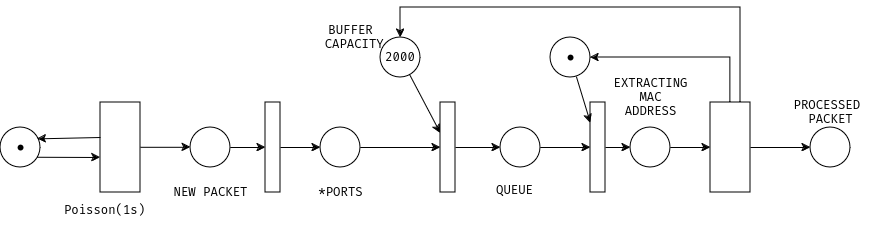

The diagram above was exported from draw.io. Its source (the exported page's mxGraphModel, read from the mxfile embedded in the PNG):
<mxGraphModel dx="1150" dy="591" grid="1" gridSize="10" guides="1" tooltips="1" connect="1" arrows="0" fold="1" page="1" pageScale="1" pageWidth="827" pageHeight="1169" math="0" shadow="0">
  <root>
    <mxCell id="0" />
    <mxCell id="1" parent="0" />
    <mxCell id="0sNgB5W1Smp9vC3g5agu-4" value="" style="ellipse;whiteSpace=wrap;html=1;aspect=fixed;" vertex="1" parent="1">
      <mxGeometry x="120" y="290" width="40" height="40" as="geometry" />
    </mxCell>
    <mxCell id="0sNgB5W1Smp9vC3g5agu-5" value="" style="shape=waypoint;sketch=0;fillStyle=solid;size=6;pointerEvents=1;points=[];fillColor=none;resizable=0;rotatable=0;perimeter=centerPerimeter;snapToPoint=1;" vertex="1" parent="1">
      <mxGeometry x="130" y="300" width="20" height="20" as="geometry" />
    </mxCell>
    <mxCell id="0sNgB5W1Smp9vC3g5agu-6" value="" style="rounded=0;whiteSpace=wrap;html=1;" vertex="1" parent="1">
      <mxGeometry x="220" y="265" width="40" height="90" as="geometry" />
    </mxCell>
    <mxCell id="0sNgB5W1Smp9vC3g5agu-11" value="" style="endArrow=classic;html=1;rounded=0;exitX=0.92;exitY=0.744;exitDx=0;exitDy=0;exitPerimeter=0;" edge="1" parent="1" source="0sNgB5W1Smp9vC3g5agu-4">
      <mxGeometry width="50" height="50" relative="1" as="geometry">
        <mxPoint x="160" y="320" as="sourcePoint" />
        <mxPoint x="220" y="320" as="targetPoint" />
      </mxGeometry>
    </mxCell>
    <mxCell id="0sNgB5W1Smp9vC3g5agu-13" value="" style="endArrow=classic;html=1;rounded=0;entryX=0.926;entryY=0.284;entryDx=0;entryDy=0;entryPerimeter=0;" edge="1" parent="1" target="0sNgB5W1Smp9vC3g5agu-4">
      <mxGeometry width="50" height="50" relative="1" as="geometry">
        <mxPoint x="220" y="300" as="sourcePoint" />
        <mxPoint x="160" y="300" as="targetPoint" />
      </mxGeometry>
    </mxCell>
    <mxCell id="0sNgB5W1Smp9vC3g5agu-15" value="" style="ellipse;whiteSpace=wrap;html=1;aspect=fixed;" vertex="1" parent="1">
      <mxGeometry x="310" y="290" width="40" height="40" as="geometry" />
    </mxCell>
    <mxCell id="0sNgB5W1Smp9vC3g5agu-16" value="" style="endArrow=classic;html=1;rounded=0;" edge="1" parent="1">
      <mxGeometry width="50" height="50" relative="1" as="geometry">
        <mxPoint x="260" y="309.8" as="sourcePoint" />
        <mxPoint x="310" y="309.8" as="targetPoint" />
      </mxGeometry>
    </mxCell>
    <mxCell id="0sNgB5W1Smp9vC3g5agu-22" value="" style="ellipse;whiteSpace=wrap;html=1;aspect=fixed;" vertex="1" parent="1">
      <mxGeometry x="440" y="290" width="40" height="40" as="geometry" />
    </mxCell>
    <mxCell id="0sNgB5W1Smp9vC3g5agu-23" value="&lt;div&gt;2000&lt;/div&gt;" style="ellipse;whiteSpace=wrap;html=1;aspect=fixed;" vertex="1" parent="1">
      <mxGeometry x="500" y="200" width="40" height="40" as="geometry" />
    </mxCell>
    <mxCell id="0sNgB5W1Smp9vC3g5agu-24" value="" style="ellipse;whiteSpace=wrap;html=1;aspect=fixed;" vertex="1" parent="1">
      <mxGeometry x="620" y="290" width="40" height="40" as="geometry" />
    </mxCell>
    <mxCell id="0sNgB5W1Smp9vC3g5agu-25" value="" style="ellipse;whiteSpace=wrap;html=1;aspect=fixed;" vertex="1" parent="1">
      <mxGeometry x="670" y="200" width="40" height="40" as="geometry" />
    </mxCell>
    <mxCell id="0sNgB5W1Smp9vC3g5agu-26" value="" style="ellipse;whiteSpace=wrap;html=1;aspect=fixed;" vertex="1" parent="1">
      <mxGeometry x="750" y="290" width="40" height="40" as="geometry" />
    </mxCell>
    <mxCell id="0sNgB5W1Smp9vC3g5agu-27" value="" style="ellipse;whiteSpace=wrap;html=1;aspect=fixed;" vertex="1" parent="1">
      <mxGeometry x="930" y="290" width="40" height="40" as="geometry" />
    </mxCell>
    <mxCell id="0sNgB5W1Smp9vC3g5agu-30" value="" style="rounded=0;whiteSpace=wrap;html=1;" vertex="1" parent="1">
      <mxGeometry x="385" y="265" width="15" height="90" as="geometry" />
    </mxCell>
    <mxCell id="0sNgB5W1Smp9vC3g5agu-34" value="" style="rounded=0;whiteSpace=wrap;html=1;" vertex="1" parent="1">
      <mxGeometry x="830" y="265" width="40" height="90" as="geometry" />
    </mxCell>
    <mxCell id="0sNgB5W1Smp9vC3g5agu-35" value="" style="endArrow=classic;html=1;rounded=0;" edge="1" parent="1" source="0sNgB5W1Smp9vC3g5agu-15" target="0sNgB5W1Smp9vC3g5agu-30">
      <mxGeometry width="50" height="50" relative="1" as="geometry">
        <mxPoint x="270" y="319.8" as="sourcePoint" />
        <mxPoint x="320" y="319.8" as="targetPoint" />
      </mxGeometry>
    </mxCell>
    <mxCell id="0sNgB5W1Smp9vC3g5agu-36" value="" style="endArrow=classic;html=1;rounded=0;" edge="1" parent="1" source="0sNgB5W1Smp9vC3g5agu-30" target="0sNgB5W1Smp9vC3g5agu-22">
      <mxGeometry width="50" height="50" relative="1" as="geometry">
        <mxPoint x="280" y="329.8" as="sourcePoint" />
        <mxPoint x="330" y="329.8" as="targetPoint" />
      </mxGeometry>
    </mxCell>
    <mxCell id="0sNgB5W1Smp9vC3g5agu-40" value="" style="rounded=0;whiteSpace=wrap;html=1;" vertex="1" parent="1">
      <mxGeometry x="560" y="265" width="15" height="90" as="geometry" />
    </mxCell>
    <mxCell id="0sNgB5W1Smp9vC3g5agu-41" value="" style="rounded=0;whiteSpace=wrap;html=1;" vertex="1" parent="1">
      <mxGeometry x="710" y="265" width="15" height="90" as="geometry" />
    </mxCell>
    <mxCell id="0sNgB5W1Smp9vC3g5agu-42" value="" style="endArrow=classic;html=1;rounded=0;" edge="1" parent="1" source="0sNgB5W1Smp9vC3g5agu-22" target="0sNgB5W1Smp9vC3g5agu-40">
      <mxGeometry width="50" height="50" relative="1" as="geometry">
        <mxPoint x="410" y="240" as="sourcePoint" />
        <mxPoint x="460" y="190" as="targetPoint" />
      </mxGeometry>
    </mxCell>
    <mxCell id="0sNgB5W1Smp9vC3g5agu-43" value="" style="endArrow=classic;html=1;rounded=0;" edge="1" parent="1" source="0sNgB5W1Smp9vC3g5agu-23" target="0sNgB5W1Smp9vC3g5agu-40">
      <mxGeometry width="50" height="50" relative="1" as="geometry">
        <mxPoint x="490" y="320" as="sourcePoint" />
        <mxPoint x="570" y="320" as="targetPoint" />
      </mxGeometry>
    </mxCell>
    <mxCell id="0sNgB5W1Smp9vC3g5agu-44" value="" style="endArrow=classic;html=1;rounded=0;" edge="1" parent="1" source="0sNgB5W1Smp9vC3g5agu-40" target="0sNgB5W1Smp9vC3g5agu-24">
      <mxGeometry width="50" height="50" relative="1" as="geometry">
        <mxPoint x="539" y="248" as="sourcePoint" />
        <mxPoint x="570" y="306" as="targetPoint" />
      </mxGeometry>
    </mxCell>
    <mxCell id="0sNgB5W1Smp9vC3g5agu-45" value="" style="endArrow=classic;html=1;rounded=0;" edge="1" parent="1" source="0sNgB5W1Smp9vC3g5agu-25" target="0sNgB5W1Smp9vC3g5agu-41">
      <mxGeometry width="50" height="50" relative="1" as="geometry">
        <mxPoint x="585" y="320" as="sourcePoint" />
        <mxPoint x="630" y="320" as="targetPoint" />
      </mxGeometry>
    </mxCell>
    <mxCell id="0sNgB5W1Smp9vC3g5agu-46" value="" style="endArrow=classic;html=1;rounded=0;" edge="1" parent="1" source="0sNgB5W1Smp9vC3g5agu-24" target="0sNgB5W1Smp9vC3g5agu-41">
      <mxGeometry width="50" height="50" relative="1" as="geometry">
        <mxPoint x="595" y="330" as="sourcePoint" />
        <mxPoint x="640" y="330" as="targetPoint" />
      </mxGeometry>
    </mxCell>
    <mxCell id="0sNgB5W1Smp9vC3g5agu-47" value="" style="endArrow=classic;html=1;rounded=0;" edge="1" parent="1" source="0sNgB5W1Smp9vC3g5agu-41" target="0sNgB5W1Smp9vC3g5agu-26">
      <mxGeometry width="50" height="50" relative="1" as="geometry">
        <mxPoint x="605" y="340" as="sourcePoint" />
        <mxPoint x="650" y="340" as="targetPoint" />
      </mxGeometry>
    </mxCell>
    <mxCell id="0sNgB5W1Smp9vC3g5agu-48" value="" style="endArrow=classic;html=1;rounded=0;" edge="1" parent="1" source="0sNgB5W1Smp9vC3g5agu-26" target="0sNgB5W1Smp9vC3g5agu-34">
      <mxGeometry width="50" height="50" relative="1" as="geometry">
        <mxPoint x="615" y="350" as="sourcePoint" />
        <mxPoint x="660" y="350" as="targetPoint" />
      </mxGeometry>
    </mxCell>
    <mxCell id="0sNgB5W1Smp9vC3g5agu-49" value="" style="endArrow=classic;html=1;rounded=0;" edge="1" parent="1" source="0sNgB5W1Smp9vC3g5agu-34" target="0sNgB5W1Smp9vC3g5agu-27">
      <mxGeometry width="50" height="50" relative="1" as="geometry">
        <mxPoint x="840" y="310" as="sourcePoint" />
        <mxPoint x="670" y="360" as="targetPoint" />
      </mxGeometry>
    </mxCell>
    <mxCell id="0sNgB5W1Smp9vC3g5agu-51" value="" style="endArrow=classic;html=1;rounded=0;" edge="1" parent="1" source="0sNgB5W1Smp9vC3g5agu-34" target="0sNgB5W1Smp9vC3g5agu-25">
      <mxGeometry width="50" height="50" relative="1" as="geometry">
        <mxPoint x="645" y="380" as="sourcePoint" />
        <mxPoint x="690" y="380" as="targetPoint" />
        <Array as="points">
          <mxPoint x="850" y="220" />
        </Array>
      </mxGeometry>
    </mxCell>
    <mxCell id="0sNgB5W1Smp9vC3g5agu-52" value="" style="endArrow=classic;html=1;rounded=0;" edge="1" parent="1" target="0sNgB5W1Smp9vC3g5agu-23">
      <mxGeometry width="50" height="50" relative="1" as="geometry">
        <mxPoint x="860" y="265" as="sourcePoint" />
        <mxPoint x="540" y="200" as="targetPoint" />
        <Array as="points">
          <mxPoint x="860" y="170" />
          <mxPoint x="520" y="170" />
        </Array>
      </mxGeometry>
    </mxCell>
    <mxCell id="0sNgB5W1Smp9vC3g5agu-54" value="" style="shape=waypoint;sketch=0;fillStyle=solid;size=6;pointerEvents=1;points=[];fillColor=none;resizable=0;rotatable=0;perimeter=centerPerimeter;snapToPoint=1;" vertex="1" parent="1">
      <mxGeometry x="680" y="210" width="20" height="20" as="geometry" />
    </mxCell>
    <mxCell id="0sNgB5W1Smp9vC3g5agu-55" value="Poisson(1s)" style="text;html=1;align=center;verticalAlign=middle;resizable=0;points=[];autosize=1;strokeColor=none;fillColor=none;" vertex="1" parent="1">
      <mxGeometry x="174" y="358" width="100" height="30" as="geometry" />
    </mxCell>
    <mxCell id="0sNgB5W1Smp9vC3g5agu-56" value="NEW PACKET" style="text;html=1;align=center;verticalAlign=middle;resizable=0;points=[];autosize=1;strokeColor=none;fillColor=none;" vertex="1" parent="1">
      <mxGeometry x="280" y="340" width="100" height="30" as="geometry" />
    </mxCell>
    <mxCell id="0sNgB5W1Smp9vC3g5agu-57" value="*PORTS" style="text;html=1;align=center;verticalAlign=middle;resizable=0;points=[];autosize=1;strokeColor=none;fillColor=none;" vertex="1" parent="1">
      <mxGeometry x="425" y="340" width="70" height="30" as="geometry" />
    </mxCell>
    <mxCell id="0sNgB5W1Smp9vC3g5agu-58" value="&lt;div&gt;BUFFER&lt;/div&gt;&lt;div&gt;&amp;nbsp;CAPACITY&lt;/div&gt;" style="text;html=1;align=center;verticalAlign=middle;resizable=0;points=[];autosize=1;strokeColor=none;fillColor=none;" vertex="1" parent="1">
      <mxGeometry x="425" y="180" width="90" height="40" as="geometry" />
    </mxCell>
    <mxCell id="0sNgB5W1Smp9vC3g5agu-59" value="&lt;div&gt;QUEUE&lt;/div&gt;" style="text;html=1;align=center;verticalAlign=middle;resizable=0;points=[];autosize=1;strokeColor=none;fillColor=none;" vertex="1" parent="1">
      <mxGeometry x="604" y="338" width="60" height="30" as="geometry" />
    </mxCell>
    <mxCell id="0sNgB5W1Smp9vC3g5agu-60" value="&lt;div&gt;EXTRACTING &lt;br&gt;&lt;/div&gt;&lt;div&gt;MAC&lt;/div&gt;&lt;div&gt;ADDRESS&lt;br&gt;&lt;/div&gt;" style="text;html=1;align=center;verticalAlign=middle;resizable=0;points=[];autosize=1;strokeColor=none;fillColor=none;" vertex="1" parent="1">
      <mxGeometry x="720" y="230" width="100" height="60" as="geometry" />
    </mxCell>
    <mxCell id="0sNgB5W1Smp9vC3g5agu-61" value="&lt;div&gt;PROCESSED&amp;nbsp;&lt;/div&gt;&lt;div&gt;PACKET&lt;/div&gt;" style="text;html=1;align=center;verticalAlign=middle;resizable=0;points=[];autosize=1;strokeColor=none;fillColor=none;" vertex="1" parent="1">
      <mxGeometry x="900" y="255" width="100" height="40" as="geometry" />
    </mxCell>
  </root>
</mxGraphModel>